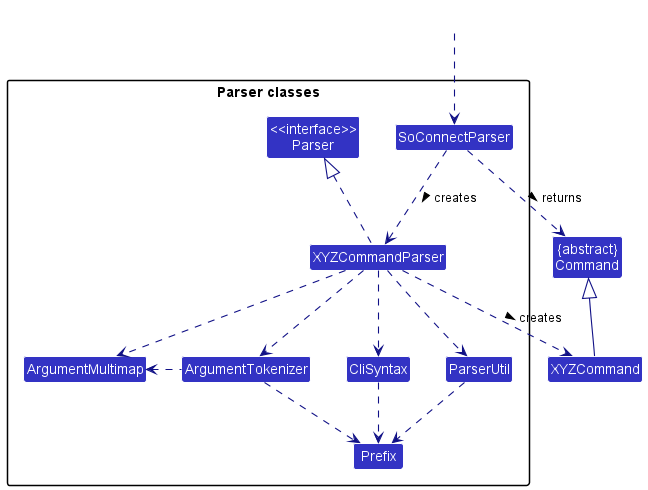

The diagram above was rendered by PlantUML. Its source (embedded in the PNG):
@startuml
!include style.puml

skinparam arrowThickness 1.1
skinparam arrowColor LOGIC_COLOR_T4
skinparam classBackgroundColor LOGIC_COLOR

Class "{abstract}\nCommand" as Command
Class XYZCommand

package "Parser classes"{
Class "<<interface>>\nParser" as Parser
Class SoConnectParser
Class XYZCommandParser
Class CliSyntax
Class ParserUtil
Class ArgumentMultimap
Class ArgumentTokenizer
Class Prefix
}

Class HiddenOutside #FFFFFF
HiddenOutside ..> SoConnectParser

SoConnectParser .down.> XYZCommandParser: creates >

XYZCommandParser ..> XYZCommand : creates >
SoConnectParser ..> Command : returns >
XYZCommandParser .up.|> Parser
XYZCommandParser ..> ArgumentMultimap
XYZCommandParser ..> ArgumentTokenizer
ArgumentTokenizer .left.> ArgumentMultimap
XYZCommandParser ..> CliSyntax
CliSyntax ..> Prefix
XYZCommandParser ..> ParserUtil
ParserUtil .down.> Prefix
ArgumentTokenizer .down.> Prefix
XYZCommand -up-|> Command
@enduml